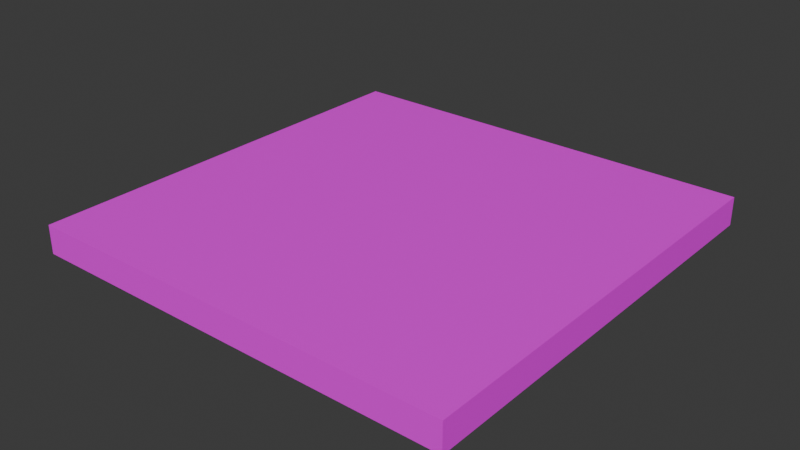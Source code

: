# Source: cheese.blend  (saved by Blender 5.0.119; exported with 4.5.12 LTS)
import bpy
from mathutils import Matrix  # noqa: F401  (used for matrix-valued properties, if any)

bpy.ops.wm.read_factory_settings(use_empty=True)
scene = bpy.context.scene
scene.name = 'Scene'

# ---- collections
col_collection = bpy.data.collections.new('Collection'); scene.collection.children.link(col_collection)

# ---- images (referenced by path relative to the original .blend; pixels are not part of the script)
import os
ASSET_DIR = os.environ.get("B2B_ASSET_DIR", "")  # directory of the original .blend (textures are referenced by path, not embedded)
HERE = os.path.dirname(os.path.abspath(__file__))  # packed textures are extracted next to this script under _unpacked/

def load_image(name, relpath, width, height, colorspace="sRGB"):
    """Load a texture the original file referenced (path relative to the .blend, or extracted next to this script)."""
    p = next((c for c in (os.path.join(HERE, relpath), os.path.join(ASSET_DIR, relpath)) if relpath and os.path.exists(c)), "")
    if p:
        img = bpy.data.images.load(p, check_existing=True)
        img.name = name
    else:  # same state as the original file: an image datablock whose file is absent (Cycles renders it pink)
        img = bpy.data.images.new(name, width, height)
        img.source = "FILE"
        img.filepath = "//" + (relpath or name)
    img.colorspace_settings.name = colorspace
    return img
img_material_001_base_color = load_image('Material.001 Base Color', 'Material.001 Base Color.png', 1024, 1024, 'sRGB')

# ---- materials (node trees are filled in below, after node groups)
mat_material_001 = bpy.data.materials.new('Material.001')

# ---- material node trees
mat_material_001.use_nodes = True; mat_material_001.node_tree.nodes.clear()
_N = mat_material_001.node_tree.nodes; _L = mat_material_001.node_tree.links
n0 = _N.new('ShaderNodeBsdfPrincipled'); n0.name = 'Principled BSDF'; n0.location = (-200, 100)
n1 = _N.new('ShaderNodeOutputMaterial'); n1.name = 'Material Output'; n1.location = (200, 100)
n2 = _N.new('ShaderNodeTexImage'); n2.name = 'Image Texture'; n2.location = (-490, 80)
n2.image = img_material_001_base_color
_L.new(n0.outputs[0], n1.inputs[0])
_L.new(n2.outputs[0], n0.inputs[0])
n1.is_active_output = True

# ---- world
world_world = bpy.data.worlds.new('World'); scene.world = world_world
world_world.use_nodes = True; world_world.node_tree.nodes.clear()
_N = world_world.node_tree.nodes; _L = world_world.node_tree.links
n0 = _N.new('ShaderNodeOutputWorld'); n0.name = 'World Output'; n0.location = (200, 100)
n1 = _N.new('ShaderNodeBackground'); n1.name = 'Background'; n1.location = (-200, 100)
n1.inputs[0].default_value = (0.05088, 0.05088, 0.05088, 1.0)
_L.new(n1.outputs[0], n0.inputs[0])
n0.is_active_output = True
world_world.color = (0.05088, 0.05088, 0.05088)
world_world.sun_shadow_jitter_overblur = 0.0

# ---- meshes
me_cube_001 = bpy.data.meshes.new('Cube.001')
me_cube_001.from_pydata([(-1.0, -1.0, -1.0), (-1.0, -1.0, 1.0), (-1.0, 1.0, -1.0), (-1.0, 1.0, 1.0), (1.0, -1.0, -1.0), (1.0, -1.0, 1.0), (1.0, 1.0, -1.0), (1.0, 1.0, 1.0)], [], [(0, 1, 3, 2), (2, 3, 7, 6), (6, 7, 5, 4), (4, 5, 1, 0), (2, 6, 4, 0), (7, 3, 1, 5)])
_uv = me_cube_001.uv_layers.new(name='UVMap')
_uv.uv.foreach_set('vector', [0.375, 0.0, 0.625, 0.0, 0.625, 0.25, 0.375, 0.25, 0.375, 0.25, 0.625, 0.25, 0.625, 0.5, 0.375, 0.5, 0.375, 0.5, 0.625, 0.5, 0.625, 0.75, 0.375, 0.75, 0.375, 0.75, 0.625, 0.75, 0.625, 1.0, 0.375, 1.0, 0.125, 0.5, 0.375, 0.5, 0.375, 0.75, 0.125, 0.75, 0.625, 0.5, 0.875, 0.5, 0.875, 0.75, 0.625, 0.75])
me_cube_001.materials.append(mat_material_001)
me_cube_001.update()

# ---- objects
ob_cube = bpy.data.objects.new('Cube', me_cube_001)

# ---- transforms, parenting, visibility, modifiers, constraints
ob_cube.location = (0.0, 0.0, 0.0)
ob_cube.scale = (0.3098, 0.3098, 0.02045)

# ---- collection membership
col_collection.objects.link(ob_cube)

# ---- scene / render settings (as saved in the file)
scene.frame_start = 1; scene.frame_end = 250; scene.frame_set(1)
scene.render.engine = 'BLENDER_EEVEE_NEXT'
scene.render.bake_bias = 0.0
scene.render.bake_samples = 0
scene.cycles.sampling_pattern = 'TABULATED_SOBOL'
scene.eevee.use_volume_custom_range = False
bpy.context.view_layer.update()

# ---- added for rendering (the .blend has no active camera and no usable light): camera, sun
cam_auto = bpy.data.cameras.new('AutoCamera')
cam_auto.lens = 50.0
cam_auto.sensor_width = 36.0
cam_auto.clip_end = 1000.0
ob_auto_camera = bpy.data.objects.new('AutoCamera', cam_auto)
scene.collection.objects.link(ob_auto_camera)
ob_auto_camera.location = (0.811494, -0.973793, 0.649195)
ob_auto_camera.rotation_euler = (1.09748, -7.21219e-08, 0.694738)
scene.camera = ob_auto_camera
light_auto_sun = bpy.data.lights.new('AutoSun', 'SUN')
light_auto_sun.energy = 3.0
light_auto_sun.angle = 0.0523599
ob_auto_sun = bpy.data.objects.new('AutoSun', light_auto_sun)
scene.collection.objects.link(ob_auto_sun)
ob_auto_sun.rotation_euler = (0.872665, 0.174533, 0.523599)
bpy.context.view_layer.update()
